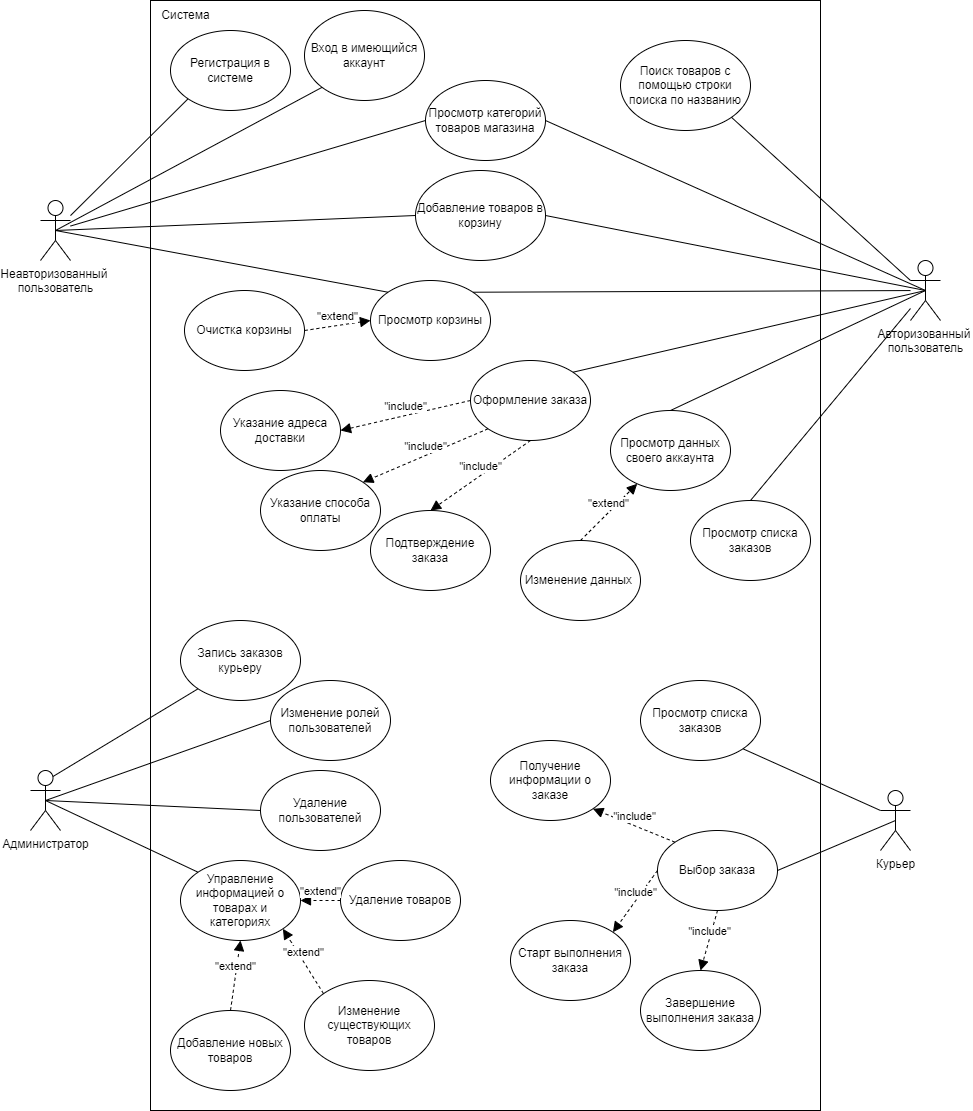

The diagram above was exported from draw.io. Its source (the exported page's mxGraphModel, read from the mxfile embedded in the PNG):
<mxGraphModel dx="1290" dy="1746" grid="1" gridSize="10" guides="1" tooltips="1" connect="1" arrows="1" fold="1" page="1" pageScale="1" pageWidth="827" pageHeight="1169" math="0" shadow="0">
  <root>
    <mxCell id="0" />
    <mxCell id="1" parent="0" />
    <mxCell id="-rqY2NIO2fJfaRGVZ8We-1" value="Неавторизованный&amp;nbsp;&lt;br&gt;пользователь&lt;br&gt;" style="shape=umlActor;verticalLabelPosition=bottom;verticalAlign=top;html=1;outlineConnect=0;" parent="1" vertex="1">
      <mxGeometry x="90" y="10" width="30" height="60" as="geometry" />
    </mxCell>
    <mxCell id="-rqY2NIO2fJfaRGVZ8We-8" value="" style="rounded=0;whiteSpace=wrap;html=1;" parent="1" vertex="1">
      <mxGeometry x="200" y="-190" width="670" height="1110" as="geometry" />
    </mxCell>
    <mxCell id="-rqY2NIO2fJfaRGVZ8We-9" value="Просмотр категорий товаров магазина" style="ellipse;whiteSpace=wrap;html=1;" parent="1" vertex="1">
      <mxGeometry x="475" y="-110" width="120" height="80" as="geometry" />
    </mxCell>
    <mxCell id="-rqY2NIO2fJfaRGVZ8We-10" value="Система" style="text;html=1;align=center;verticalAlign=middle;resizable=0;points=[];autosize=1;strokeColor=none;fillColor=none;" parent="1" vertex="1">
      <mxGeometry x="200" y="-190" width="70" height="30" as="geometry" />
    </mxCell>
    <mxCell id="-rqY2NIO2fJfaRGVZ8We-11" value="Авторизованный&amp;nbsp;&lt;br&gt;пользователь&lt;br&gt;" style="shape=umlActor;verticalLabelPosition=bottom;verticalAlign=top;html=1;outlineConnect=0;" parent="1" vertex="1">
      <mxGeometry x="960" y="70" width="30" height="60" as="geometry" />
    </mxCell>
    <mxCell id="-rqY2NIO2fJfaRGVZ8We-12" value="Администратор" style="shape=umlActor;verticalLabelPosition=bottom;verticalAlign=top;html=1;outlineConnect=0;" parent="1" vertex="1">
      <mxGeometry x="80" y="580" width="30" height="60" as="geometry" />
    </mxCell>
    <mxCell id="-rqY2NIO2fJfaRGVZ8We-17" value="Курьер&lt;br&gt;" style="shape=umlActor;verticalLabelPosition=bottom;verticalAlign=top;html=1;outlineConnect=0;" parent="1" vertex="1">
      <mxGeometry x="930" y="600" width="30" height="60" as="geometry" />
    </mxCell>
    <mxCell id="-rqY2NIO2fJfaRGVZ8We-18" value="Добавление товаров в корзину" style="ellipse;whiteSpace=wrap;html=1;" parent="1" vertex="1">
      <mxGeometry x="465" y="-20" width="130" height="90" as="geometry" />
    </mxCell>
    <mxCell id="-rqY2NIO2fJfaRGVZ8We-19" value="Регистрация в системе" style="ellipse;whiteSpace=wrap;html=1;" parent="1" vertex="1">
      <mxGeometry x="220" y="-160" width="120" height="80" as="geometry" />
    </mxCell>
    <mxCell id="-rqY2NIO2fJfaRGVZ8We-20" value="Вход в имеющийся аккаунт" style="ellipse;whiteSpace=wrap;html=1;" parent="1" vertex="1">
      <mxGeometry x="354" y="-180" width="120" height="90" as="geometry" />
    </mxCell>
    <mxCell id="-rqY2NIO2fJfaRGVZ8We-22" value="Просмотр корзины" style="ellipse;whiteSpace=wrap;html=1;" parent="1" vertex="1">
      <mxGeometry x="420" y="90" width="120" height="80" as="geometry" />
    </mxCell>
    <mxCell id="-rqY2NIO2fJfaRGVZ8We-23" value="Просмотр данных своего аккаунта" style="ellipse;whiteSpace=wrap;html=1;" parent="1" vertex="1">
      <mxGeometry x="660" y="220" width="120" height="80" as="geometry" />
    </mxCell>
    <mxCell id="-rqY2NIO2fJfaRGVZ8We-24" value="Оформление заказа" style="ellipse;whiteSpace=wrap;html=1;" parent="1" vertex="1">
      <mxGeometry x="520" y="170" width="120" height="80" as="geometry" />
    </mxCell>
    <mxCell id="-rqY2NIO2fJfaRGVZ8We-25" value="Указание адреса доставки" style="ellipse;whiteSpace=wrap;html=1;" parent="1" vertex="1">
      <mxGeometry x="270" y="200" width="120" height="80" as="geometry" />
    </mxCell>
    <mxCell id="-rqY2NIO2fJfaRGVZ8We-26" value="Указание способа оплаты" style="ellipse;whiteSpace=wrap;html=1;" parent="1" vertex="1">
      <mxGeometry x="310" y="280" width="120" height="80" as="geometry" />
    </mxCell>
    <mxCell id="-rqY2NIO2fJfaRGVZ8We-27" value="Очистка корзины" style="ellipse;whiteSpace=wrap;html=1;" parent="1" vertex="1">
      <mxGeometry x="234" y="100" width="120" height="80" as="geometry" />
    </mxCell>
    <mxCell id="-rqY2NIO2fJfaRGVZ8We-29" value="&quot;extend&quot;" style="html=1;verticalAlign=bottom;endArrow=block;dashed=1;endSize=8;rounded=0;endFill=1;exitX=1;exitY=0.5;exitDx=0;exitDy=0;entryX=0;entryY=0.5;entryDx=0;entryDy=0;" parent="1" source="-rqY2NIO2fJfaRGVZ8We-27" target="-rqY2NIO2fJfaRGVZ8We-22" edge="1">
      <mxGeometry relative="1" as="geometry">
        <mxPoint x="670" y="310" as="sourcePoint" />
        <mxPoint x="390" y="310" as="targetPoint" />
      </mxGeometry>
    </mxCell>
    <mxCell id="-rqY2NIO2fJfaRGVZ8We-30" value="" style="endArrow=none;html=1;rounded=0;entryX=0;entryY=1;entryDx=0;entryDy=0;" parent="1" source="-rqY2NIO2fJfaRGVZ8We-1" target="-rqY2NIO2fJfaRGVZ8We-19" edge="1">
      <mxGeometry width="50" height="50" relative="1" as="geometry">
        <mxPoint x="310" y="80" as="sourcePoint" />
        <mxPoint x="360" y="30" as="targetPoint" />
      </mxGeometry>
    </mxCell>
    <mxCell id="-rqY2NIO2fJfaRGVZ8We-31" value="" style="endArrow=none;html=1;rounded=0;entryX=0;entryY=1;entryDx=0;entryDy=0;exitX=0.5;exitY=0.5;exitDx=0;exitDy=0;exitPerimeter=0;" parent="1" source="-rqY2NIO2fJfaRGVZ8We-1" target="-rqY2NIO2fJfaRGVZ8We-20" edge="1">
      <mxGeometry width="50" height="50" relative="1" as="geometry">
        <mxPoint x="130" y="-30" as="sourcePoint" />
        <mxPoint x="250" y="-110" as="targetPoint" />
      </mxGeometry>
    </mxCell>
    <mxCell id="-rqY2NIO2fJfaRGVZ8We-33" value="" style="endArrow=none;html=1;rounded=0;entryX=0;entryY=0.5;entryDx=0;entryDy=0;" parent="1" source="-rqY2NIO2fJfaRGVZ8We-1" target="-rqY2NIO2fJfaRGVZ8We-9" edge="1">
      <mxGeometry width="50" height="50" relative="1" as="geometry">
        <mxPoint x="90" y="190" as="sourcePoint" />
        <mxPoint x="305" y="110" as="targetPoint" />
      </mxGeometry>
    </mxCell>
    <mxCell id="-rqY2NIO2fJfaRGVZ8We-34" value="" style="endArrow=none;html=1;rounded=0;entryX=0;entryY=0.5;entryDx=0;entryDy=0;exitX=0.5;exitY=0.5;exitDx=0;exitDy=0;exitPerimeter=0;" parent="1" source="-rqY2NIO2fJfaRGVZ8We-1" target="-rqY2NIO2fJfaRGVZ8We-18" edge="1">
      <mxGeometry width="50" height="50" relative="1" as="geometry">
        <mxPoint x="130" y="52.06896551724117" as="sourcePoint" />
        <mxPoint x="260" y="70" as="targetPoint" />
      </mxGeometry>
    </mxCell>
    <mxCell id="-rqY2NIO2fJfaRGVZ8We-35" value="" style="endArrow=none;html=1;rounded=0;exitX=0.5;exitY=0.5;exitDx=0;exitDy=0;exitPerimeter=0;entryX=1;entryY=0.5;entryDx=0;entryDy=0;" parent="1" source="-rqY2NIO2fJfaRGVZ8We-11" target="-rqY2NIO2fJfaRGVZ8We-18" edge="1">
      <mxGeometry width="50" height="50" relative="1" as="geometry">
        <mxPoint x="115" y="50" as="sourcePoint" />
        <mxPoint x="110" y="210" as="targetPoint" />
      </mxGeometry>
    </mxCell>
    <mxCell id="-rqY2NIO2fJfaRGVZ8We-36" value="" style="endArrow=none;html=1;rounded=0;entryX=1;entryY=0.5;entryDx=0;entryDy=0;exitX=0.5;exitY=0.5;exitDx=0;exitDy=0;exitPerimeter=0;" parent="1" source="-rqY2NIO2fJfaRGVZ8We-11" target="-rqY2NIO2fJfaRGVZ8We-9" edge="1">
      <mxGeometry width="50" height="50" relative="1" as="geometry">
        <mxPoint x="130" y="370" as="sourcePoint" />
        <mxPoint x="460" y="140" as="targetPoint" />
      </mxGeometry>
    </mxCell>
    <mxCell id="-rqY2NIO2fJfaRGVZ8We-37" value="" style="endArrow=none;html=1;rounded=0;entryX=1;entryY=0;entryDx=0;entryDy=0;" parent="1" source="-rqY2NIO2fJfaRGVZ8We-11" target="-rqY2NIO2fJfaRGVZ8We-22" edge="1">
      <mxGeometry width="50" height="50" relative="1" as="geometry">
        <mxPoint x="970" y="70" as="sourcePoint" />
        <mxPoint x="584.9999999999975" y="75" as="targetPoint" />
      </mxGeometry>
    </mxCell>
    <mxCell id="-rqY2NIO2fJfaRGVZ8We-38" value="" style="endArrow=none;html=1;rounded=0;exitX=0.5;exitY=0.5;exitDx=0;exitDy=0;exitPerimeter=0;entryX=0;entryY=0;entryDx=0;entryDy=0;" parent="1" source="-rqY2NIO2fJfaRGVZ8We-1" target="-rqY2NIO2fJfaRGVZ8We-22" edge="1">
      <mxGeometry width="50" height="50" relative="1" as="geometry">
        <mxPoint x="115" y="50" as="sourcePoint" />
        <mxPoint x="455.0000000000025" y="75" as="targetPoint" />
      </mxGeometry>
    </mxCell>
    <mxCell id="-rqY2NIO2fJfaRGVZ8We-39" value="" style="endArrow=none;html=1;rounded=0;entryX=1;entryY=0;entryDx=0;entryDy=0;exitX=0.5;exitY=0.5;exitDx=0;exitDy=0;exitPerimeter=0;" parent="1" source="-rqY2NIO2fJfaRGVZ8We-11" target="-rqY2NIO2fJfaRGVZ8We-24" edge="1">
      <mxGeometry width="50" height="50" relative="1" as="geometry">
        <mxPoint x="937.57" y="109.99711297111887" as="sourcePoint" />
        <mxPoint x="519.9964068711928" y="208.18572875253832" as="targetPoint" />
      </mxGeometry>
    </mxCell>
    <mxCell id="-rqY2NIO2fJfaRGVZ8We-40" value="&quot;include&quot;" style="html=1;verticalAlign=bottom;endArrow=block;dashed=1;endSize=8;rounded=0;endFill=1;exitX=0;exitY=0.5;exitDx=0;exitDy=0;entryX=1;entryY=0.5;entryDx=0;entryDy=0;" parent="1" source="-rqY2NIO2fJfaRGVZ8We-24" target="-rqY2NIO2fJfaRGVZ8We-25" edge="1">
      <mxGeometry relative="1" as="geometry">
        <mxPoint x="505" y="255" as="sourcePoint" />
        <mxPoint x="585" y="255" as="targetPoint" />
      </mxGeometry>
    </mxCell>
    <mxCell id="-rqY2NIO2fJfaRGVZ8We-42" value="&quot;include&quot;" style="html=1;verticalAlign=bottom;endArrow=block;dashed=1;endSize=8;rounded=0;endFill=1;exitX=0;exitY=1;exitDx=0;exitDy=0;entryX=1;entryY=0;entryDx=0;entryDy=0;" parent="1" source="-rqY2NIO2fJfaRGVZ8We-24" target="-rqY2NIO2fJfaRGVZ8We-26" edge="1">
      <mxGeometry relative="1" as="geometry">
        <mxPoint x="657.57" y="283.28" as="sourcePoint" />
        <mxPoint x="569.9964068711928" y="319.9957287525383" as="targetPoint" />
      </mxGeometry>
    </mxCell>
    <mxCell id="-rqY2NIO2fJfaRGVZ8We-43" value="" style="endArrow=none;html=1;rounded=0;entryX=0.5;entryY=0;entryDx=0;entryDy=0;exitX=0.5;exitY=0.5;exitDx=0;exitDy=0;exitPerimeter=0;" parent="1" source="-rqY2NIO2fJfaRGVZ8We-11" target="-rqY2NIO2fJfaRGVZ8We-23" edge="1">
      <mxGeometry width="50" height="50" relative="1" as="geometry">
        <mxPoint x="970" y="70" as="sourcePoint" />
        <mxPoint x="592.4264068711971" y="241.71572875253514" as="targetPoint" />
      </mxGeometry>
    </mxCell>
    <mxCell id="-rqY2NIO2fJfaRGVZ8We-44" value="Изменение данных&amp;nbsp;" style="ellipse;whiteSpace=wrap;html=1;" parent="1" vertex="1">
      <mxGeometry x="570" y="350" width="120" height="80" as="geometry" />
    </mxCell>
    <mxCell id="-rqY2NIO2fJfaRGVZ8We-45" value="&quot;extend&quot;" style="html=1;verticalAlign=bottom;endArrow=block;dashed=1;endSize=8;rounded=0;endFill=1;exitX=0.5;exitY=0;exitDx=0;exitDy=0;" parent="1" source="-rqY2NIO2fJfaRGVZ8We-44" target="-rqY2NIO2fJfaRGVZ8We-23" edge="1">
      <mxGeometry relative="1" as="geometry">
        <mxPoint x="520" y="348.89" as="sourcePoint" />
        <mxPoint x="600" y="348.89" as="targetPoint" />
      </mxGeometry>
    </mxCell>
    <mxCell id="-rqY2NIO2fJfaRGVZ8We-46" value="Подтверждение заказа" style="ellipse;whiteSpace=wrap;html=1;" parent="1" vertex="1">
      <mxGeometry x="420" y="320" width="120" height="80" as="geometry" />
    </mxCell>
    <mxCell id="-rqY2NIO2fJfaRGVZ8We-47" value="&quot;include&quot;" style="html=1;verticalAlign=bottom;endArrow=block;dashed=1;endSize=8;rounded=0;endFill=1;exitX=0.5;exitY=1;exitDx=0;exitDy=0;entryX=0.5;entryY=0;entryDx=0;entryDy=0;" parent="1" source="-rqY2NIO2fJfaRGVZ8We-24" target="-rqY2NIO2fJfaRGVZ8We-46" edge="1">
      <mxGeometry relative="1" as="geometry">
        <mxPoint x="507.57359312880294" y="288.2842712474644" as="sourcePoint" />
        <mxPoint x="422.42640687119274" y="341.71572875253787" as="targetPoint" />
      </mxGeometry>
    </mxCell>
    <mxCell id="-rqY2NIO2fJfaRGVZ8We-48" value="Просмотр списка заказов" style="ellipse;whiteSpace=wrap;html=1;" parent="1" vertex="1">
      <mxGeometry x="690" y="490" width="120" height="80" as="geometry" />
    </mxCell>
    <mxCell id="-rqY2NIO2fJfaRGVZ8We-49" value="" style="endArrow=none;html=1;rounded=0;entryX=1;entryY=1;entryDx=0;entryDy=0;exitX=0;exitY=0.3333333333333333;exitDx=0;exitDy=0;exitPerimeter=0;" parent="1" source="-rqY2NIO2fJfaRGVZ8We-17" target="-rqY2NIO2fJfaRGVZ8We-48" edge="1">
      <mxGeometry width="50" height="50" relative="1" as="geometry">
        <mxPoint x="940" y="575" as="sourcePoint" />
        <mxPoint x="725" y="685" as="targetPoint" />
      </mxGeometry>
    </mxCell>
    <mxCell id="-rqY2NIO2fJfaRGVZ8We-50" value="Старт выполнения заказа" style="ellipse;whiteSpace=wrap;html=1;" parent="1" vertex="1">
      <mxGeometry x="560" y="730" width="120" height="80" as="geometry" />
    </mxCell>
    <mxCell id="-rqY2NIO2fJfaRGVZ8We-51" value="Получение информации о заказе" style="ellipse;whiteSpace=wrap;html=1;" parent="1" vertex="1">
      <mxGeometry x="540" y="550" width="120" height="80" as="geometry" />
    </mxCell>
    <mxCell id="-rqY2NIO2fJfaRGVZ8We-52" value="&quot;include&quot;" style="html=1;verticalAlign=bottom;endArrow=block;dashed=1;endSize=8;rounded=0;endFill=1;exitX=0;exitY=0;exitDx=0;exitDy=0;entryX=1;entryY=1;entryDx=0;entryDy=0;" parent="1" source="-rqY2NIO2fJfaRGVZ8We-53" target="-rqY2NIO2fJfaRGVZ8We-51" edge="1">
      <mxGeometry relative="1" as="geometry">
        <mxPoint x="610" y="290" as="sourcePoint" />
        <mxPoint x="590" y="340" as="targetPoint" />
      </mxGeometry>
    </mxCell>
    <mxCell id="-rqY2NIO2fJfaRGVZ8We-53" value="Выбор заказа" style="ellipse;whiteSpace=wrap;html=1;" parent="1" vertex="1">
      <mxGeometry x="707" y="640" width="120" height="80" as="geometry" />
    </mxCell>
    <mxCell id="-rqY2NIO2fJfaRGVZ8We-54" value="Завершение выполнения заказа" style="ellipse;whiteSpace=wrap;html=1;" parent="1" vertex="1">
      <mxGeometry x="690" y="780" width="120" height="80" as="geometry" />
    </mxCell>
    <mxCell id="-rqY2NIO2fJfaRGVZ8We-56" value="&quot;include&quot;" style="html=1;verticalAlign=bottom;endArrow=block;dashed=1;endSize=8;rounded=0;endFill=1;exitX=0;exitY=0.5;exitDx=0;exitDy=0;entryX=1;entryY=0;entryDx=0;entryDy=0;" parent="1" source="-rqY2NIO2fJfaRGVZ8We-53" target="-rqY2NIO2fJfaRGVZ8We-50" edge="1">
      <mxGeometry relative="1" as="geometry">
        <mxPoint x="744.5735931288073" y="739.9957287525378" as="sourcePoint" />
        <mxPoint x="640.000000000003" y="643.28" as="targetPoint" />
      </mxGeometry>
    </mxCell>
    <mxCell id="-rqY2NIO2fJfaRGVZ8We-58" value="&quot;include&quot;" style="html=1;verticalAlign=bottom;endArrow=block;dashed=1;endSize=8;rounded=0;endFill=1;entryX=0.5;entryY=0;entryDx=0;entryDy=0;exitX=0.5;exitY=1;exitDx=0;exitDy=0;" parent="1" source="-rqY2NIO2fJfaRGVZ8We-53" target="-rqY2NIO2fJfaRGVZ8We-54" edge="1">
      <mxGeometry relative="1" as="geometry">
        <mxPoint x="730" y="660" as="sourcePoint" />
        <mxPoint x="620.000000000003" y="600" as="targetPoint" />
      </mxGeometry>
    </mxCell>
    <mxCell id="-rqY2NIO2fJfaRGVZ8We-59" value="" style="endArrow=none;html=1;rounded=0;entryX=1;entryY=0.5;entryDx=0;entryDy=0;exitX=0.5;exitY=0.5;exitDx=0;exitDy=0;exitPerimeter=0;" parent="1" source="-rqY2NIO2fJfaRGVZ8We-17" target="-rqY2NIO2fJfaRGVZ8We-53" edge="1">
      <mxGeometry width="50" height="50" relative="1" as="geometry">
        <mxPoint x="920" y="640" as="sourcePoint" />
        <mxPoint x="812.4264068711925" y="528.2842712474617" as="targetPoint" />
      </mxGeometry>
    </mxCell>
    <mxCell id="-rqY2NIO2fJfaRGVZ8We-60" value="Управление информацией о товарах и категориях" style="ellipse;whiteSpace=wrap;html=1;" parent="1" vertex="1">
      <mxGeometry x="230" y="670" width="120" height="80" as="geometry" />
    </mxCell>
    <mxCell id="-rqY2NIO2fJfaRGVZ8We-61" value="" style="endArrow=none;html=1;rounded=0;exitX=0.5;exitY=0.5;exitDx=0;exitDy=0;exitPerimeter=0;entryX=0;entryY=0;entryDx=0;entryDy=0;" parent="1" source="-rqY2NIO2fJfaRGVZ8We-12" target="-rqY2NIO2fJfaRGVZ8We-60" edge="1">
      <mxGeometry width="50" height="50" relative="1" as="geometry">
        <mxPoint x="920" y="630" as="sourcePoint" />
        <mxPoint x="812.4264068711925" y="528.2842712474617" as="targetPoint" />
      </mxGeometry>
    </mxCell>
    <mxCell id="-rqY2NIO2fJfaRGVZ8We-62" value="Изменение ролей пользователей" style="ellipse;whiteSpace=wrap;html=1;" parent="1" vertex="1">
      <mxGeometry x="320" y="490" width="120" height="80" as="geometry" />
    </mxCell>
    <mxCell id="-rqY2NIO2fJfaRGVZ8We-63" value="Запись заказов курьеру" style="ellipse;whiteSpace=wrap;html=1;" parent="1" vertex="1">
      <mxGeometry x="230" y="430" width="120" height="80" as="geometry" />
    </mxCell>
    <mxCell id="-rqY2NIO2fJfaRGVZ8We-64" value="Добавление новых товаров" style="ellipse;whiteSpace=wrap;html=1;" parent="1" vertex="1">
      <mxGeometry x="220" y="820" width="120" height="80" as="geometry" />
    </mxCell>
    <mxCell id="-rqY2NIO2fJfaRGVZ8We-65" value="&quot;extend&quot;" style="html=1;verticalAlign=bottom;endArrow=block;dashed=1;endSize=8;rounded=0;endFill=1;exitX=0.5;exitY=0;exitDx=0;exitDy=0;entryX=0.5;entryY=1;entryDx=0;entryDy=0;" parent="1" source="-rqY2NIO2fJfaRGVZ8We-64" target="-rqY2NIO2fJfaRGVZ8We-60" edge="1">
      <mxGeometry relative="1" as="geometry">
        <mxPoint x="340" y="545" as="sourcePoint" />
        <mxPoint x="340" y="495" as="targetPoint" />
      </mxGeometry>
    </mxCell>
    <mxCell id="-rqY2NIO2fJfaRGVZ8We-67" value="" style="endArrow=none;html=1;rounded=0;exitX=0.75;exitY=0.1;exitDx=0;exitDy=0;exitPerimeter=0;entryX=0;entryY=1;entryDx=0;entryDy=0;" parent="1" source="-rqY2NIO2fJfaRGVZ8We-12" target="-rqY2NIO2fJfaRGVZ8We-63" edge="1">
      <mxGeometry width="50" height="50" relative="1" as="geometry">
        <mxPoint x="176.21" y="471.72" as="sourcePoint" />
        <mxPoint x="363.7835931288029" y="660.0042712474644" as="targetPoint" />
      </mxGeometry>
    </mxCell>
    <mxCell id="-rqY2NIO2fJfaRGVZ8We-68" value="" style="endArrow=none;html=1;rounded=0;entryX=0;entryY=0.5;entryDx=0;entryDy=0;exitX=0.5;exitY=0.5;exitDx=0;exitDy=0;exitPerimeter=0;" parent="1" source="-rqY2NIO2fJfaRGVZ8We-12" target="-rqY2NIO2fJfaRGVZ8We-62" edge="1">
      <mxGeometry width="50" height="50" relative="1" as="geometry">
        <mxPoint x="113" y="600" as="sourcePoint" />
        <mxPoint x="277.57359312880294" y="518.2842712474644" as="targetPoint" />
      </mxGeometry>
    </mxCell>
    <mxCell id="-rqY2NIO2fJfaRGVZ8We-70" style="edgeStyle=orthogonalEdgeStyle;rounded=0;orthogonalLoop=1;jettySize=auto;html=1;exitX=0.5;exitY=1;exitDx=0;exitDy=0;endArrow=block;endFill=1;" parent="1" source="-rqY2NIO2fJfaRGVZ8We-62" target="-rqY2NIO2fJfaRGVZ8We-62" edge="1">
      <mxGeometry relative="1" as="geometry" />
    </mxCell>
    <mxCell id="-rqY2NIO2fJfaRGVZ8We-71" style="edgeStyle=orthogonalEdgeStyle;rounded=0;orthogonalLoop=1;jettySize=auto;html=1;exitX=0.5;exitY=1;exitDx=0;exitDy=0;endArrow=block;endFill=1;" parent="1" source="-rqY2NIO2fJfaRGVZ8We-62" target="-rqY2NIO2fJfaRGVZ8We-62" edge="1">
      <mxGeometry relative="1" as="geometry" />
    </mxCell>
    <mxCell id="-rqY2NIO2fJfaRGVZ8We-74" style="edgeStyle=orthogonalEdgeStyle;rounded=0;orthogonalLoop=1;jettySize=auto;html=1;exitX=0.5;exitY=1;exitDx=0;exitDy=0;endArrow=block;endFill=1;" parent="1" source="-rqY2NIO2fJfaRGVZ8We-62" target="-rqY2NIO2fJfaRGVZ8We-62" edge="1">
      <mxGeometry relative="1" as="geometry" />
    </mxCell>
    <mxCell id="-rqY2NIO2fJfaRGVZ8We-75" value="Изменение существующих товаров" style="ellipse;whiteSpace=wrap;html=1;" parent="1" vertex="1">
      <mxGeometry x="354" y="790" width="130" height="90" as="geometry" />
    </mxCell>
    <mxCell id="-rqY2NIO2fJfaRGVZ8We-76" value="&quot;extend&quot;" style="html=1;verticalAlign=bottom;endArrow=block;dashed=1;endSize=8;rounded=0;endFill=1;exitX=0;exitY=0;exitDx=0;exitDy=0;entryX=1;entryY=1;entryDx=0;entryDy=0;" parent="1" source="-rqY2NIO2fJfaRGVZ8We-75" target="-rqY2NIO2fJfaRGVZ8We-60" edge="1">
      <mxGeometry relative="1" as="geometry">
        <mxPoint x="417.57359312880726" y="871.7157287525383" as="sourcePoint" />
        <mxPoint x="342.42640687119706" y="818.2842712474644" as="targetPoint" />
      </mxGeometry>
    </mxCell>
    <mxCell id="-lPy6pW1Y0jRcaX72Gmr-1" value="Просмотр списка заказов" style="ellipse;whiteSpace=wrap;html=1;" parent="1" vertex="1">
      <mxGeometry x="740" y="310" width="120" height="80" as="geometry" />
    </mxCell>
    <mxCell id="-lPy6pW1Y0jRcaX72Gmr-2" value="" style="endArrow=none;html=1;rounded=0;entryX=0.5;entryY=0;entryDx=0;entryDy=0;" parent="1" source="-rqY2NIO2fJfaRGVZ8We-11" target="-lPy6pW1Y0jRcaX72Gmr-1" edge="1">
      <mxGeometry width="50" height="50" relative="1" as="geometry">
        <mxPoint x="985" y="110" as="sourcePoint" />
        <mxPoint x="690" y="220" as="targetPoint" />
      </mxGeometry>
    </mxCell>
    <mxCell id="9GWo80tzdRf926zbzPhR-1" value="Поиск товаров с помощью строки поиска по названию" style="ellipse;whiteSpace=wrap;html=1;" parent="1" vertex="1">
      <mxGeometry x="670" y="-150" width="130" height="90" as="geometry" />
    </mxCell>
    <mxCell id="9GWo80tzdRf926zbzPhR-2" value="" style="endArrow=none;html=1;rounded=0;entryX=1;entryY=1;entryDx=0;entryDy=0;exitX=0;exitY=0.3333333333333333;exitDx=0;exitDy=0;exitPerimeter=0;" parent="1" source="-rqY2NIO2fJfaRGVZ8We-11" target="9GWo80tzdRf926zbzPhR-1" edge="1">
      <mxGeometry width="50" height="50" relative="1" as="geometry">
        <mxPoint x="970" y="100" as="sourcePoint" />
        <mxPoint x="590" y="45" as="targetPoint" />
      </mxGeometry>
    </mxCell>
    <mxCell id="YPJ1rf55LBfs5vLZY6Dg-1" value="Удаление товаров" style="ellipse;whiteSpace=wrap;html=1;" parent="1" vertex="1">
      <mxGeometry x="390" y="670" width="120" height="80" as="geometry" />
    </mxCell>
    <mxCell id="YPJ1rf55LBfs5vLZY6Dg-2" value="&quot;extend&quot;" style="html=1;verticalAlign=bottom;endArrow=block;dashed=1;endSize=8;rounded=0;endFill=1;exitX=0;exitY=0.5;exitDx=0;exitDy=0;entryX=1;entryY=0.5;entryDx=0;entryDy=0;" parent="1" source="YPJ1rf55LBfs5vLZY6Dg-1" target="-rqY2NIO2fJfaRGVZ8We-60" edge="1">
      <mxGeometry relative="1" as="geometry">
        <mxPoint x="395" y="785" as="sourcePoint" />
        <mxPoint x="354" y="720" as="targetPoint" />
      </mxGeometry>
    </mxCell>
    <mxCell id="SoNV_UBu_eLdFfHermfc-1" value="Удаление пользователей" style="ellipse;whiteSpace=wrap;html=1;" vertex="1" parent="1">
      <mxGeometry x="310" y="580" width="120" height="80" as="geometry" />
    </mxCell>
    <mxCell id="SoNV_UBu_eLdFfHermfc-3" value="" style="endArrow=none;html=1;rounded=0;exitX=0.5;exitY=0.5;exitDx=0;exitDy=0;exitPerimeter=0;entryX=0;entryY=0.5;entryDx=0;entryDy=0;" edge="1" parent="1" source="-rqY2NIO2fJfaRGVZ8We-12" target="SoNV_UBu_eLdFfHermfc-1">
      <mxGeometry width="50" height="50" relative="1" as="geometry">
        <mxPoint x="105" y="620" as="sourcePoint" />
        <mxPoint x="330" y="540" as="targetPoint" />
      </mxGeometry>
    </mxCell>
  </root>
</mxGraphModel>